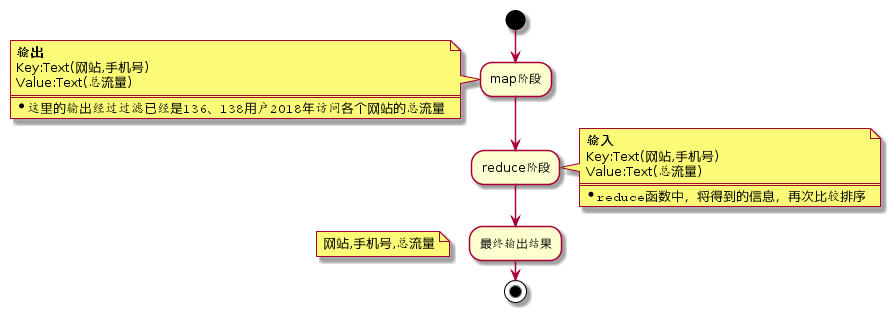

The diagram above was rendered by PlantUML. Its source (embedded in the PNG):
@startuml
start
:map阶段;
note left
  <b>输出</b>
  Key:Text(网站,手机号)
  Value:Text(总流量)
  ====
  * ""这里的输出经过过滤已经是136、138用户2018年访问各个网站的总流量""
end note
:reduce阶段;
note right
  <b>输入</b>
  Key:Text(网站,手机号)
  Value:Text(总流量)
  ====
  * ""reduce函数中，将得到的信息，再次比较排序""
end note
:最终输出结果;
floating note left: 网站,手机号,总流量
stop
@enduml